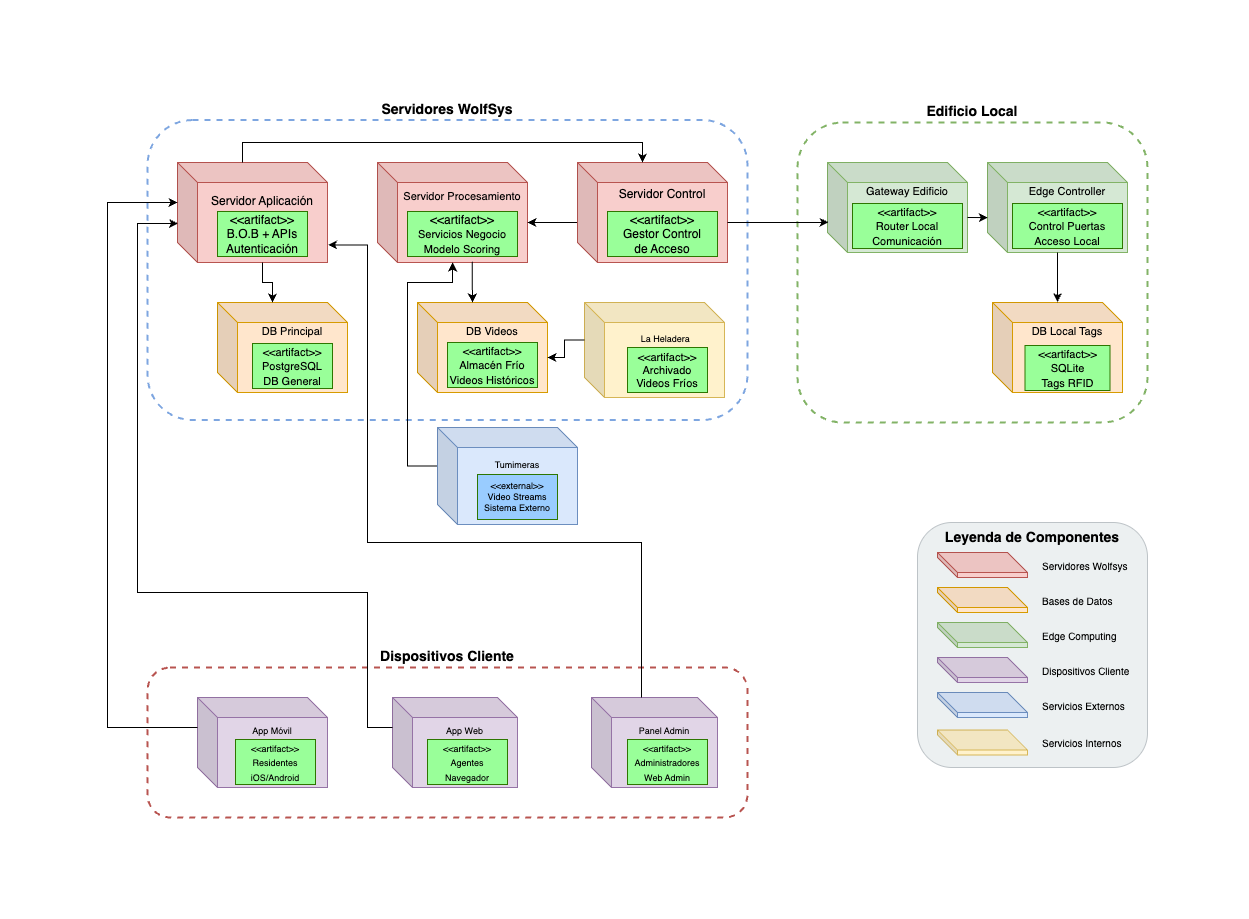

The diagram above was exported from draw.io. Its source (the exported page's mxGraphModel, read from the mxfile embedded in the PNG):
<mxGraphModel dx="46" dy="885" grid="1" gridSize="10" guides="1" tooltips="1" connect="1" arrows="1" fold="1" page="1" pageScale="1" pageWidth="1169" pageHeight="827" math="0" shadow="0">
  <root>
    <mxCell id="0" />
    <mxCell id="1" parent="0" />
    <mxCell id="0Tk5fZXrLw2a1cFThhE1-13" value="Servidores WolfSys" style="rounded=1;whiteSpace=wrap;html=1;fillColor=none;strokeColor=#7EA6E0;strokeWidth=2;dashed=1;verticalAlign=bottom;fontSize=14;fontStyle=1;labelPosition=center;verticalLabelPosition=top;align=center;" vertex="1" parent="1">
      <mxGeometry x="1250" y="82.5" width="600" height="300" as="geometry" />
    </mxCell>
    <mxCell id="0Tk5fZXrLw2a1cFThhE1-14" value="Edificio Local" style="rounded=1;whiteSpace=wrap;html=1;fillColor=none;strokeColor=#82B366;strokeWidth=2;dashed=1;verticalAlign=bottom;fontSize=14;fontStyle=1;labelPosition=center;verticalLabelPosition=top;align=center;" vertex="1" parent="1">
      <mxGeometry x="1900" y="85" width="350" height="300" as="geometry" />
    </mxCell>
    <mxCell id="0Tk5fZXrLw2a1cFThhE1-15" value="Dispositivos Cliente" style="rounded=1;whiteSpace=wrap;html=1;fillColor=none;strokeColor=#B85450;strokeWidth=2;dashed=1;verticalAlign=bottom;fontSize=14;fontStyle=1;labelPosition=center;verticalLabelPosition=top;align=center;" vertex="1" parent="1">
      <mxGeometry x="1250" y="630" width="600" height="150" as="geometry" />
    </mxCell>
    <mxCell id="0Tk5fZXrLw2a1cFThhE1-16" value="Servidor Aplicación&lt;br&gt;&lt;div&gt;&lt;br&gt;&lt;/div&gt;&lt;div&gt;&lt;br&gt;&lt;/div&gt;&lt;div&gt;&lt;br&gt;&lt;/div&gt;" style="shape=cube;whiteSpace=wrap;html=1;boundedLbl=1;backgroundOutline=1;darkOpacity=0.05;darkOpacity2=0.1;fillColor=#f8cecc;strokeColor=#b85450;fontSize=12;fontStyle=0;" vertex="1" parent="1">
      <mxGeometry x="1280" y="125" width="150" height="100" as="geometry" />
    </mxCell>
    <mxCell id="0Tk5fZXrLw2a1cFThhE1-17" value="Servidor Procesamiento&lt;br&gt;&lt;br&gt;&amp;lt;&amp;lt;artifact&amp;gt;&amp;gt;&lt;br&gt;Servicios Negocio&lt;br&gt;Modelo Scoring" style="shape=cube;whiteSpace=wrap;html=1;boundedLbl=1;backgroundOutline=1;darkOpacity=0.05;darkOpacity2=0.1;fillColor=#f8cecc;strokeColor=#b85450;fontSize=11;fontStyle=0;" vertex="1" parent="1">
      <mxGeometry x="1480" y="125" width="150" height="100" as="geometry" />
    </mxCell>
    <mxCell id="0Tk5fZXrLw2a1cFThhE1-18" value="Servidor Control&lt;br&gt;&lt;br&gt;&amp;lt;&amp;lt;artifact&amp;gt;&amp;gt;&lt;br&gt;Gestor Control&lt;br&gt;de Acceso" style="shape=cube;whiteSpace=wrap;html=1;boundedLbl=1;backgroundOutline=1;darkOpacity=0.05;darkOpacity2=0.1;fillColor=#f8cecc;strokeColor=#b85450;fontSize=12;fontStyle=0;" vertex="1" parent="1">
      <mxGeometry x="1680" y="125" width="150" height="100" as="geometry" />
    </mxCell>
    <mxCell id="0Tk5fZXrLw2a1cFThhE1-19" value="DB Principal&lt;br&gt;&lt;br&gt;&amp;lt;&amp;lt;artifact&amp;gt;&amp;gt;&lt;br&gt;PostgreSQL&lt;br&gt;DB General" style="shape=cube;whiteSpace=wrap;html=1;boundedLbl=1;backgroundOutline=1;darkOpacity=0.05;darkOpacity2=0.1;fillColor=#ffe6cc;strokeColor=#d79b00;fontSize=11;fontStyle=0;" vertex="1" parent="1">
      <mxGeometry x="1320" y="265" width="130" height="90" as="geometry" />
    </mxCell>
    <mxCell id="0Tk5fZXrLw2a1cFThhE1-20" value="DB Videos&lt;br&gt;&lt;br&gt;&amp;lt;&amp;lt;artifact&amp;gt;&amp;gt;&lt;br&gt;Almacén Frío&lt;br&gt;Videos Históricos" style="shape=cube;whiteSpace=wrap;html=1;boundedLbl=1;backgroundOutline=1;darkOpacity=0.05;darkOpacity2=0.1;fillColor=#ffe6cc;strokeColor=#d79b00;fontSize=11;fontStyle=0;" vertex="1" parent="1">
      <mxGeometry x="1520" y="265" width="130" height="90" as="geometry" />
    </mxCell>
    <mxCell id="0Tk5fZXrLw2a1cFThhE1-50" style="edgeStyle=orthogonalEdgeStyle;rounded=0;orthogonalLoop=1;jettySize=auto;html=1;exitX=0;exitY=0;exitDx=0;exitDy=38.5;exitPerimeter=0;" edge="1" parent="1" source="0Tk5fZXrLw2a1cFThhE1-21" target="0Tk5fZXrLw2a1cFThhE1-17">
      <mxGeometry relative="1" as="geometry">
        <Array as="points">
          <mxPoint x="1510" y="429" />
          <mxPoint x="1510" y="245" />
          <mxPoint x="1555" y="245" />
        </Array>
      </mxGeometry>
    </mxCell>
    <mxCell id="0Tk5fZXrLw2a1cFThhE1-21" value="Tumimeras&lt;br&gt;&lt;br&gt;&amp;lt;&amp;lt;external&amp;gt;&amp;gt;&lt;br&gt;Video Streams&lt;br&gt;Sistema Externo" style="shape=cube;whiteSpace=wrap;html=1;boundedLbl=1;backgroundOutline=1;darkOpacity=0.05;darkOpacity2=0.1;fillColor=#dae8fc;strokeColor=#6c8ebf;fontSize=9;fontStyle=0;" vertex="1" parent="1">
      <mxGeometry x="1540" y="390" width="140" height="97" as="geometry" />
    </mxCell>
    <mxCell id="0Tk5fZXrLw2a1cFThhE1-22" value="&amp;nbsp;La Heladera&lt;br&gt;&lt;br&gt;&amp;lt;&amp;lt;artifact&amp;gt;&amp;gt;&lt;br&gt;Archivado&lt;br&gt;Videos Fríos" style="shape=cube;whiteSpace=wrap;html=1;boundedLbl=1;backgroundOutline=1;darkOpacity=0.05;darkOpacity2=0.1;fillColor=#fff2cc;strokeColor=#d6b656;fontSize=9;fontStyle=0;" vertex="1" parent="1">
      <mxGeometry x="1687" y="265" width="140" height="95" as="geometry" />
    </mxCell>
    <mxCell id="0Tk5fZXrLw2a1cFThhE1-23" value="Gateway Edificio&lt;br&gt;&lt;br&gt;&amp;lt;&amp;lt;artifact&amp;gt;&amp;gt;&lt;br&gt;Router Local&lt;br&gt;Comunicación" style="shape=cube;whiteSpace=wrap;html=1;boundedLbl=1;backgroundOutline=1;darkOpacity=0.05;darkOpacity2=0.1;fillColor=#d5e8d4;strokeColor=#82b366;fontSize=11;fontStyle=0;" vertex="1" parent="1">
      <mxGeometry x="1930" y="125" width="140" height="90" as="geometry" />
    </mxCell>
    <mxCell id="0Tk5fZXrLw2a1cFThhE1-24" value="Edge Controller&lt;br&gt;&lt;br&gt;&amp;lt;&amp;lt;artifact&amp;gt;&amp;gt;&lt;br&gt;Control Puertas&lt;br&gt;Acceso Local" style="shape=cube;whiteSpace=wrap;html=1;boundedLbl=1;backgroundOutline=1;darkOpacity=0.05;darkOpacity2=0.1;fillColor=#d5e8d4;strokeColor=#82b366;fontSize=11;fontStyle=0;" vertex="1" parent="1">
      <mxGeometry x="2090" y="125" width="140" height="90" as="geometry" />
    </mxCell>
    <mxCell id="0Tk5fZXrLw2a1cFThhE1-25" value="DB Local Tags&lt;br&gt;&lt;br&gt;&amp;lt;&amp;lt;artifact&amp;gt;&amp;gt;&lt;br&gt;SQLite&lt;br&gt;Tags RFID" style="shape=cube;whiteSpace=wrap;html=1;boundedLbl=1;backgroundOutline=1;darkOpacity=0.05;darkOpacity2=0.1;fillColor=#ffe6cc;strokeColor=#d79b00;fontSize=11;fontStyle=0;" vertex="1" parent="1">
      <mxGeometry x="2095" y="265" width="130" height="90" as="geometry" />
    </mxCell>
    <mxCell id="0Tk5fZXrLw2a1cFThhE1-26" value="App Móvil&lt;br&gt;&lt;br&gt;&amp;lt;&amp;lt;artifact&amp;gt;&amp;gt;&lt;br&gt;Residentes&lt;br&gt;iOS/Android" style="shape=cube;whiteSpace=wrap;html=1;boundedLbl=1;backgroundOutline=1;darkOpacity=0.05;darkOpacity2=0.1;fillColor=#e1d5e7;strokeColor=#9673a6;fontSize=9;fontStyle=0;" vertex="1" parent="1">
      <mxGeometry x="1300" y="660" width="130" height="90" as="geometry" />
    </mxCell>
    <mxCell id="0Tk5fZXrLw2a1cFThhE1-27" value="App Web&lt;br&gt;&lt;br&gt;&amp;lt;&amp;lt;artifact&amp;gt;&amp;gt;&lt;br&gt;Agentes&lt;br&gt;Navegador" style="shape=cube;whiteSpace=wrap;html=1;boundedLbl=1;backgroundOutline=1;darkOpacity=0.05;darkOpacity2=0.1;fillColor=#e1d5e7;strokeColor=#9673a6;fontSize=9;fontStyle=0;" vertex="1" parent="1">
      <mxGeometry x="1495" y="660" width="125" height="90" as="geometry" />
    </mxCell>
    <mxCell id="0Tk5fZXrLw2a1cFThhE1-28" value="Panel Admin&lt;br&gt;&lt;br&gt;&amp;lt;&amp;lt;artifact&amp;gt;&amp;gt;&lt;br&gt;Administradores&lt;br&gt;Web Admin" style="shape=cube;whiteSpace=wrap;html=1;boundedLbl=1;backgroundOutline=1;darkOpacity=0.05;darkOpacity2=0.1;fillColor=#e1d5e7;strokeColor=#9673a6;fontSize=9;fontStyle=0;" vertex="1" parent="1">
      <mxGeometry x="1694" y="660" width="126" height="90" as="geometry" />
    </mxCell>
    <mxCell id="0Tk5fZXrLw2a1cFThhE1-40" value="Leyenda de Componentes" style="rounded=1;whiteSpace=wrap;html=1;fillColor=#ECF0F1;strokeColor=#BDC3C7;verticalAlign=top;fontSize=14;fontStyle=1;" vertex="1" parent="1">
      <mxGeometry x="2020" y="485" width="230" height="245" as="geometry" />
    </mxCell>
    <mxCell id="0Tk5fZXrLw2a1cFThhE1-41" value="Servidores Wolfsys" style="shape=cube;whiteSpace=wrap;html=1;boundedLbl=1;backgroundOutline=1;darkOpacity=0.05;darkOpacity2=0.1;fillColor=#f8cecc;strokeColor=#b85450;fontSize=10;verticalAlign=middle;labelBackgroundColor=none;horizontal=1;labelPosition=right;verticalLabelPosition=middle;align=left;spacing=15;" vertex="1" parent="1">
      <mxGeometry x="2040" y="515" width="90" height="25" as="geometry" />
    </mxCell>
    <mxCell id="0Tk5fZXrLw2a1cFThhE1-42" value="Bases de Datos" style="shape=cube;whiteSpace=wrap;html=1;boundedLbl=1;backgroundOutline=1;darkOpacity=0.05;darkOpacity2=0.1;fillColor=#ffe6cc;strokeColor=#d79b00;fontSize=10;align=left;labelPosition=right;verticalLabelPosition=middle;verticalAlign=middle;spacing=15;" vertex="1" parent="1">
      <mxGeometry x="2040" y="550" width="90" height="25" as="geometry" />
    </mxCell>
    <mxCell id="0Tk5fZXrLw2a1cFThhE1-43" value="Edge Computing" style="shape=cube;whiteSpace=wrap;html=1;boundedLbl=1;backgroundOutline=1;darkOpacity=0.05;darkOpacity2=0.1;fillColor=#d5e8d4;strokeColor=#82b366;fontSize=10;labelPosition=right;verticalLabelPosition=middle;align=left;verticalAlign=middle;spacing=15;" vertex="1" parent="1">
      <mxGeometry x="2040" y="585" width="90" height="25" as="geometry" />
    </mxCell>
    <mxCell id="0Tk5fZXrLw2a1cFThhE1-44" value="Dispositivos Cliente" style="shape=cube;whiteSpace=wrap;html=1;boundedLbl=1;backgroundOutline=1;darkOpacity=0.05;darkOpacity2=0.1;fillColor=#e1d5e7;strokeColor=#9673a6;fontSize=10;labelPosition=right;verticalLabelPosition=middle;align=left;verticalAlign=middle;spacing=15;" vertex="1" parent="1">
      <mxGeometry x="2040" y="620" width="90" height="25" as="geometry" />
    </mxCell>
    <mxCell id="0Tk5fZXrLw2a1cFThhE1-45" value="Servicios Externos" style="shape=cube;whiteSpace=wrap;html=1;boundedLbl=1;backgroundOutline=1;darkOpacity=0.05;darkOpacity2=0.1;fillColor=#dae8fc;strokeColor=#6c8ebf;fontSize=10;labelPosition=right;verticalLabelPosition=middle;align=left;verticalAlign=middle;spacing=15;" vertex="1" parent="1">
      <mxGeometry x="2040" y="655" width="90" height="25" as="geometry" />
    </mxCell>
    <mxCell id="0Tk5fZXrLw2a1cFThhE1-46" style="edgeStyle=orthogonalEdgeStyle;rounded=0;orthogonalLoop=1;jettySize=auto;html=1;exitX=0;exitY=0;exitDx=150;exitDy=60;exitPerimeter=0;entryX=0.008;entryY=0.665;entryDx=0;entryDy=0;entryPerimeter=0;" edge="1" parent="1" source="0Tk5fZXrLw2a1cFThhE1-18" target="0Tk5fZXrLw2a1cFThhE1-23">
      <mxGeometry relative="1" as="geometry" />
    </mxCell>
    <mxCell id="0Tk5fZXrLw2a1cFThhE1-47" style="edgeStyle=orthogonalEdgeStyle;rounded=0;orthogonalLoop=1;jettySize=auto;html=1;exitX=0.632;exitY=0.992;exitDx=0;exitDy=0;exitPerimeter=0;entryX=0;entryY=0;entryDx=55;entryDy=0;entryPerimeter=0;" edge="1" parent="1" source="0Tk5fZXrLw2a1cFThhE1-17" target="0Tk5fZXrLw2a1cFThhE1-20">
      <mxGeometry relative="1" as="geometry" />
    </mxCell>
    <mxCell id="0Tk5fZXrLw2a1cFThhE1-48" style="edgeStyle=orthogonalEdgeStyle;rounded=0;orthogonalLoop=1;jettySize=auto;html=1;exitX=0;exitY=0;exitDx=0;exitDy=30;exitPerimeter=0;entryX=0;entryY=0;entryDx=0;entryDy=40;entryPerimeter=0;" edge="1" parent="1" source="0Tk5fZXrLw2a1cFThhE1-26" target="0Tk5fZXrLw2a1cFThhE1-16">
      <mxGeometry relative="1" as="geometry">
        <Array as="points">
          <mxPoint x="1210" y="690" />
          <mxPoint x="1210" y="165" />
        </Array>
      </mxGeometry>
    </mxCell>
    <mxCell id="0Tk5fZXrLw2a1cFThhE1-49" style="edgeStyle=orthogonalEdgeStyle;rounded=0;orthogonalLoop=1;jettySize=auto;html=1;exitX=0;exitY=0;exitDx=85;exitDy=100;exitPerimeter=0;entryX=0;entryY=0;entryDx=55;entryDy=0;entryPerimeter=0;" edge="1" parent="1" source="0Tk5fZXrLw2a1cFThhE1-16" target="0Tk5fZXrLw2a1cFThhE1-19">
      <mxGeometry relative="1" as="geometry" />
    </mxCell>
    <mxCell id="0Tk5fZXrLw2a1cFThhE1-53" style="edgeStyle=orthogonalEdgeStyle;rounded=0;orthogonalLoop=1;jettySize=auto;html=1;exitX=0;exitY=0;exitDx=0;exitDy=30;exitPerimeter=0;entryX=0.003;entryY=0.606;entryDx=0;entryDy=0;entryPerimeter=0;" edge="1" parent="1" source="0Tk5fZXrLw2a1cFThhE1-27" target="0Tk5fZXrLw2a1cFThhE1-16">
      <mxGeometry relative="1" as="geometry">
        <Array as="points">
          <mxPoint x="1470" y="690" />
          <mxPoint x="1470" y="555" />
          <mxPoint x="1240" y="555" />
          <mxPoint x="1240" y="186" />
          <mxPoint x="1281" y="186" />
        </Array>
      </mxGeometry>
    </mxCell>
    <mxCell id="0Tk5fZXrLw2a1cFThhE1-55" style="edgeStyle=orthogonalEdgeStyle;rounded=0;orthogonalLoop=1;jettySize=auto;html=1;exitX=0;exitY=0;exitDx=50;exitDy=0;exitPerimeter=0;entryX=1.004;entryY=0.824;entryDx=0;entryDy=0;entryPerimeter=0;" edge="1" parent="1" source="0Tk5fZXrLw2a1cFThhE1-28" target="0Tk5fZXrLw2a1cFThhE1-16">
      <mxGeometry relative="1" as="geometry">
        <Array as="points">
          <mxPoint x="1744" y="505" />
          <mxPoint x="1470" y="505" />
          <mxPoint x="1470" y="207" />
        </Array>
      </mxGeometry>
    </mxCell>
    <mxCell id="0Tk5fZXrLw2a1cFThhE1-56" style="edgeStyle=orthogonalEdgeStyle;rounded=0;orthogonalLoop=1;jettySize=auto;html=1;exitX=0;exitY=0;exitDx=140;exitDy=55;exitPerimeter=0;entryX=0.002;entryY=0.604;entryDx=0;entryDy=0;entryPerimeter=0;" edge="1" parent="1" source="0Tk5fZXrLw2a1cFThhE1-23" target="0Tk5fZXrLw2a1cFThhE1-24">
      <mxGeometry relative="1" as="geometry" />
    </mxCell>
    <mxCell id="0Tk5fZXrLw2a1cFThhE1-57" style="edgeStyle=orthogonalEdgeStyle;rounded=0;orthogonalLoop=1;jettySize=auto;html=1;entryX=0.499;entryY=-0.004;entryDx=0;entryDy=0;entryPerimeter=0;" edge="1" parent="1" source="0Tk5fZXrLw2a1cFThhE1-24" target="0Tk5fZXrLw2a1cFThhE1-25">
      <mxGeometry relative="1" as="geometry" />
    </mxCell>
    <mxCell id="0Tk5fZXrLw2a1cFThhE1-58" value="&amp;lt;&amp;lt;artifact&amp;gt;&amp;gt;&lt;br&gt;B.O.B + APIs&lt;br&gt;Autenticación" style="rounded=0;whiteSpace=wrap;html=1;fillColor=#99FF99;fontColor=#000000;strokeColor=#2D7600;" vertex="1" parent="1">
      <mxGeometry x="1320" y="174" width="90" height="45" as="geometry" />
    </mxCell>
    <mxCell id="0Tk5fZXrLw2a1cFThhE1-59" value="&amp;lt;&amp;lt;artifact&amp;gt;&amp;gt;&lt;br&gt;&lt;span style=&quot;font-size: 11px;&quot;&gt;Servicios Negocio&lt;/span&gt;&lt;br style=&quot;font-size: 11px;&quot;&gt;&lt;span style=&quot;font-size: 11px;&quot;&gt;Modelo Scoring&lt;/span&gt;" style="rounded=0;whiteSpace=wrap;html=1;fillColor=#99FF99;fontColor=#000000;strokeColor=#2D7600;" vertex="1" parent="1">
      <mxGeometry x="1510" y="174" width="110" height="45" as="geometry" />
    </mxCell>
    <mxCell id="0Tk5fZXrLw2a1cFThhE1-61" value="&amp;lt;&amp;lt;artifact&amp;gt;&amp;gt;&lt;br&gt;Gestor Control&lt;br&gt;de Acceso" style="rounded=0;whiteSpace=wrap;html=1;fillColor=#99FF99;fontColor=#000000;strokeColor=#2D7600;" vertex="1" parent="1">
      <mxGeometry x="1710" y="174" width="110" height="45" as="geometry" />
    </mxCell>
    <mxCell id="0Tk5fZXrLw2a1cFThhE1-63" value="&lt;span style=&quot;font-size: 11px;&quot;&gt;&amp;lt;&amp;lt;artifact&amp;gt;&amp;gt;&lt;/span&gt;&lt;br style=&quot;font-size: 11px;&quot;&gt;&lt;span style=&quot;font-size: 11px;&quot;&gt;PostgreSQL&lt;/span&gt;&lt;br style=&quot;font-size: 11px;&quot;&gt;&lt;span style=&quot;font-size: 11px;&quot;&gt;DB General&lt;/span&gt;" style="rounded=0;whiteSpace=wrap;html=1;fillColor=#99FF99;fontColor=#000000;strokeColor=#2D7600;" vertex="1" parent="1">
      <mxGeometry x="1355" y="306" width="80" height="45" as="geometry" />
    </mxCell>
    <mxCell id="0Tk5fZXrLw2a1cFThhE1-65" value="&lt;span style=&quot;font-size: 11px;&quot;&gt;&amp;lt;&amp;lt;artifact&amp;gt;&amp;gt;&lt;/span&gt;&lt;br style=&quot;font-size: 11px;&quot;&gt;&lt;span style=&quot;font-size: 11px;&quot;&gt;Almacén Frío&lt;/span&gt;&lt;br style=&quot;font-size: 11px;&quot;&gt;&lt;span style=&quot;font-size: 11px;&quot;&gt;Videos Históricos&lt;/span&gt;" style="rounded=0;whiteSpace=wrap;html=1;fillColor=#99FF99;fontColor=#000000;strokeColor=#2D7600;" vertex="1" parent="1">
      <mxGeometry x="1550" y="305" width="90" height="45" as="geometry" />
    </mxCell>
    <mxCell id="0Tk5fZXrLw2a1cFThhE1-68" value="&lt;span&gt;&amp;lt;&amp;lt;artifact&amp;gt;&amp;gt;&lt;/span&gt;&lt;br&gt;&lt;span&gt;Archivado&lt;/span&gt;&lt;br&gt;&lt;span&gt;Videos Fríos&lt;/span&gt;" style="rounded=0;whiteSpace=wrap;html=1;fillColor=light-dark(#99FF99,#99FF99);fontColor=#000000;strokeColor=#2D7600;fontSize=11;" vertex="1" parent="1">
      <mxGeometry x="1730" y="310" width="80" height="45" as="geometry" />
    </mxCell>
    <mxCell id="0Tk5fZXrLw2a1cFThhE1-69" value="&lt;span&gt;&amp;lt;&amp;lt;external&amp;gt;&amp;gt;&lt;/span&gt;&lt;br&gt;Video Streams&lt;br&gt;Sistema Externo" style="rounded=0;whiteSpace=wrap;html=1;fillColor=light-dark(#99CCFF,#004400);fontColor=#000000;strokeColor=#2D7600;fontSize=9;" vertex="1" parent="1">
      <mxGeometry x="1580" y="437" width="80" height="45" as="geometry" />
    </mxCell>
    <mxCell id="0Tk5fZXrLw2a1cFThhE1-70" value="&lt;span style=&quot;font-size: 9px;&quot;&gt;&amp;lt;&amp;lt;artifact&amp;gt;&amp;gt;&lt;/span&gt;&lt;br style=&quot;font-size: 9px;&quot;&gt;&lt;span style=&quot;font-size: 9px;&quot;&gt;Residentes&lt;/span&gt;&lt;br style=&quot;font-size: 9px;&quot;&gt;&lt;span style=&quot;font-size: 9px;&quot;&gt;iOS/Android&lt;/span&gt;" style="rounded=0;whiteSpace=wrap;html=1;fillColor=#99FF99;fontColor=#000000;strokeColor=#2D7600;" vertex="1" parent="1">
      <mxGeometry x="1338" y="702" width="80" height="45" as="geometry" />
    </mxCell>
    <mxCell id="0Tk5fZXrLw2a1cFThhE1-71" value="&lt;span style=&quot;font-size: 9px;&quot;&gt;&amp;lt;&amp;lt;artifact&amp;gt;&amp;gt;&lt;/span&gt;&lt;br style=&quot;font-size: 9px;&quot;&gt;&lt;span style=&quot;font-size: 9px;&quot;&gt;Agentes&lt;/span&gt;&lt;br style=&quot;font-size: 9px;&quot;&gt;&lt;span style=&quot;font-size: 9px;&quot;&gt;Navegador&lt;/span&gt;" style="rounded=0;whiteSpace=wrap;html=1;fillColor=#99FF99;fontColor=#000000;strokeColor=#2D7600;" vertex="1" parent="1">
      <mxGeometry x="1530" y="702" width="80" height="45" as="geometry" />
    </mxCell>
    <mxCell id="0Tk5fZXrLw2a1cFThhE1-72" value="&lt;span style=&quot;font-size: 9px;&quot;&gt;&amp;lt;&amp;lt;artifact&amp;gt;&amp;gt;&lt;/span&gt;&lt;br style=&quot;font-size: 9px;&quot;&gt;&lt;span style=&quot;font-size: 9px;&quot;&gt;Administradores&lt;/span&gt;&lt;br style=&quot;font-size: 9px;&quot;&gt;&lt;span style=&quot;font-size: 9px;&quot;&gt;Web Admin&lt;/span&gt;" style="rounded=0;whiteSpace=wrap;html=1;fillColor=#99FF99;fontColor=#000000;strokeColor=#2D7600;" vertex="1" parent="1">
      <mxGeometry x="1730" y="702" width="80" height="45" as="geometry" />
    </mxCell>
    <mxCell id="0Tk5fZXrLw2a1cFThhE1-73" value="&lt;span style=&quot;font-size: 11px;&quot;&gt;&amp;lt;&amp;lt;artifact&amp;gt;&amp;gt;&lt;/span&gt;&lt;br style=&quot;font-size: 11px;&quot;&gt;&lt;span style=&quot;font-size: 11px;&quot;&gt;Router Local&lt;/span&gt;&lt;br style=&quot;font-size: 11px;&quot;&gt;&lt;span style=&quot;font-size: 11px;&quot;&gt;Comunicación&lt;/span&gt;" style="rounded=0;whiteSpace=wrap;html=1;fillColor=#99FF99;fontColor=#000000;strokeColor=#2D7600;" vertex="1" parent="1">
      <mxGeometry x="1955" y="166" width="110" height="45" as="geometry" />
    </mxCell>
    <mxCell id="0Tk5fZXrLw2a1cFThhE1-74" value="&lt;span style=&quot;font-size: 11px;&quot;&gt;&amp;lt;&amp;lt;artifact&amp;gt;&amp;gt;&lt;/span&gt;&lt;br style=&quot;font-size: 11px;&quot;&gt;&lt;span style=&quot;font-size: 11px;&quot;&gt;Control Puertas&lt;/span&gt;&lt;br style=&quot;font-size: 11px;&quot;&gt;&lt;span style=&quot;font-size: 11px;&quot;&gt;Acceso Local&lt;/span&gt;" style="rounded=0;whiteSpace=wrap;html=1;fillColor=#99FF99;fontColor=#000000;strokeColor=#2D7600;" vertex="1" parent="1">
      <mxGeometry x="2115" y="166" width="110" height="45" as="geometry" />
    </mxCell>
    <mxCell id="0Tk5fZXrLw2a1cFThhE1-75" value="&lt;span style=&quot;font-size: 11px;&quot;&gt;&amp;lt;&amp;lt;artifact&amp;gt;&amp;gt;&lt;/span&gt;&lt;br style=&quot;font-size: 11px;&quot;&gt;&lt;span style=&quot;font-size: 11px;&quot;&gt;SQLite&lt;/span&gt;&lt;br style=&quot;font-size: 11px;&quot;&gt;&lt;span style=&quot;font-size: 11px;&quot;&gt;Tags RFID&lt;/span&gt;" style="rounded=0;whiteSpace=wrap;html=1;fillColor=#99FF99;fontColor=#000000;strokeColor=#2D7600;" vertex="1" parent="1">
      <mxGeometry x="2127.5" y="308" width="85" height="45" as="geometry" />
    </mxCell>
    <mxCell id="0Tk5fZXrLw2a1cFThhE1-76" style="edgeStyle=orthogonalEdgeStyle;rounded=0;orthogonalLoop=1;jettySize=auto;html=1;exitX=0;exitY=0;exitDx=0;exitDy=37.5;exitPerimeter=0;entryX=0;entryY=0;entryDx=130;entryDy=55;entryPerimeter=0;" edge="1" parent="1" source="0Tk5fZXrLw2a1cFThhE1-22" target="0Tk5fZXrLw2a1cFThhE1-20">
      <mxGeometry relative="1" as="geometry" />
    </mxCell>
    <mxCell id="0Tk5fZXrLw2a1cFThhE1-77" style="edgeStyle=orthogonalEdgeStyle;rounded=0;orthogonalLoop=1;jettySize=auto;html=1;exitX=0;exitY=0;exitDx=65;exitDy=0;exitPerimeter=0;entryX=0;entryY=0;entryDx=65;entryDy=0;entryPerimeter=0;" edge="1" parent="1" source="0Tk5fZXrLw2a1cFThhE1-16" target="0Tk5fZXrLw2a1cFThhE1-18">
      <mxGeometry relative="1" as="geometry" />
    </mxCell>
    <mxCell id="0Tk5fZXrLw2a1cFThhE1-78" style="edgeStyle=orthogonalEdgeStyle;rounded=0;orthogonalLoop=1;jettySize=auto;html=1;exitX=-0.003;exitY=0.6;exitDx=0;exitDy=0;exitPerimeter=0;entryX=0;entryY=0;entryDx=150;entryDy=60;entryPerimeter=0;" edge="1" parent="1" source="0Tk5fZXrLw2a1cFThhE1-18" target="0Tk5fZXrLw2a1cFThhE1-17">
      <mxGeometry relative="1" as="geometry">
        <mxPoint x="1678.8000000000002" y="183" as="sourcePoint" />
        <mxPoint x="1630" y="182" as="targetPoint" />
        <Array as="points">
          <mxPoint x="1660" y="185" />
          <mxPoint x="1660" y="185" />
        </Array>
      </mxGeometry>
    </mxCell>
    <mxCell id="0Tk5fZXrLw2a1cFThhE1-79" value="Servicios Internos" style="shape=cube;whiteSpace=wrap;html=1;boundedLbl=1;backgroundOutline=1;darkOpacity=0.05;darkOpacity2=0.1;fillColor=#fff2cc;strokeColor=#d6b656;fontSize=10;labelPosition=right;verticalLabelPosition=middle;align=left;verticalAlign=middle;spacing=15;" vertex="1" parent="1">
      <mxGeometry x="2040" y="692.5" width="90" height="25" as="geometry" />
    </mxCell>
  </root>
</mxGraphModel>